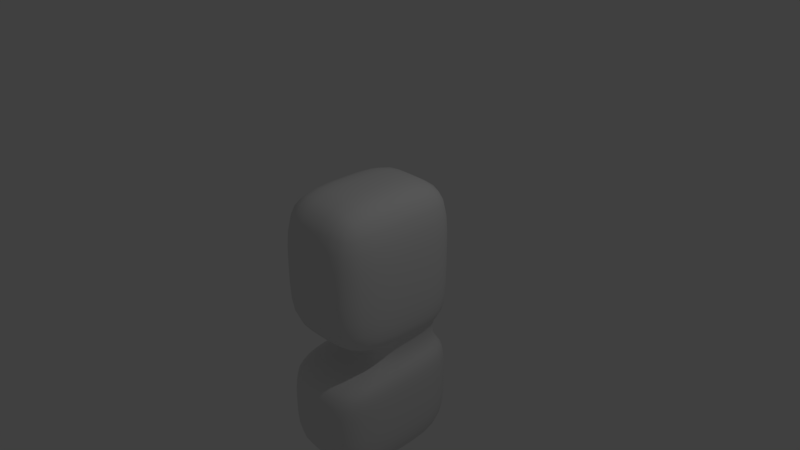 # Source: humanMale.blend  (saved by Blender 2.78.0; exported with 4.5.12 LTS)
import bpy
from mathutils import Matrix  # noqa: F401  (used for matrix-valued properties, if any)

bpy.ops.wm.read_factory_settings(use_empty=True)
scene = bpy.context.scene
scene.name = 'Scene'

# ---- collections
col_collection_1 = bpy.data.collections.new('Collection 1'); scene.collection.children.link(col_collection_1)

# ---- materials (node trees are filled in below, after node groups)
mat_material = bpy.data.materials.new('Material')
mat_material.alpha_threshold = 0.0
mat_material.use_transparent_shadow = False
mat_material.roughness = 0.5
mat_material.line_color = (0.0, 0.0, 0.0, 1.0)

# ---- material node trees

# ---- world
world_world = bpy.data.worlds.new('World'); scene.world = world_world
world_world.color = (0.05088, 0.05088, 0.05088)
world_world.use_sun_shadow = False
world_world.sun_shadow_jitter_overblur = 0.0
world_world.cycles.sampling_method = 'MANUAL'

# ---- cameras
cam_camera = bpy.data.cameras.new('Camera')
cam_camera.clip_end = 100.0
cam_camera.lens = 35.0
cam_camera.sensor_width = 32.0
cam_camera.sensor_height = 18.0
cam_camera.ortho_scale = 7.314
cam_camera.dof.focus_distance = 0.0
cam_camera.dof.aperture_fstop = 128.0

# ---- lights
light_lamp = bpy.data.lights.new('Lamp', 'POINT')
light_lamp.transmission_factor = 0.0
light_lamp.cutoff_distance = 30.0
light_lamp.energy = 100.0
light_lamp.shadow_buffer_clip_start = 1.001
light_lamp.shadow_soft_size = 0.1
light_lamp.shadow_maximum_resolution = 0.006
light_lamp.use_absolute_resolution = True

# ---- meshes
me_cube = bpy.data.meshes.new('Cube')
me_cube.from_pydata([(0.7, 1.0, -1.0), (0.7, -1.0, -1.0), (0.7, 1.0, 1.0), (0.7, -1.0, 1.0), (0.7, -5.96e-08, -1.0), (1.788e-07, 1.0, -1.0), (0.7, 1.0, 0.0), (0.0, -1.0, -1.0), (0.7, -1.0, 0.0), (0.7, -5.364e-07, 1.0), (2.384e-07, 1.0, 1.0), (-5.364e-07, -1.0, 1.0), (2.384e-07, 1.0, 0.0), (-2.98e-07, -1.0, 0.0), (0.7, -2.98e-07, 0.0), (-1.49e-07, -1.788e-07, 1.0), (0.7, 1.0, -3.0), (0.7, 1.0, -2.0), (0.7, -1.0, -2.0), (0.7, -5.96e-08, -2.0), (0.0, 1.0, -2.0), (0.0, -1.0, -2.0), (0.7, 1.0, -1.5), (0.7, -1.0, -3.0), (0.7, -5.96e-08, -3.0), (0.0, 1.0, -3.0), (0.0, -1.0, -3.0), (0.0, 1.192e-07, -3.0), (0.7, -5.96e-08, -1.5), (8.941e-08, 1.0, -1.5), (0.7, -1.0, -1.5), (0.0, -1.0, -1.5), (0.4894, 0.86, -1.05), (0.4894, -0.26, -1.05), (0.4894, 0.3, -1.05), (0.0, 0.86, -1.05), (0.0, -0.26, -1.05), (0.4894, 0.86, -1.45), (0.4894, 0.3, -1.45), (0.0, 0.86, -1.45), (0.4894, -0.26, -1.45), (0.0, -0.26, -1.45)], [], [(14, 9, 3, 8), (2, 6, 12, 10), (6, 0, 5, 12), (1, 8, 13, 7), (8, 3, 11, 13), (4, 14, 8, 1), (0, 6, 14, 4), (6, 2, 9, 14), (9, 15, 11, 3), (2, 10, 15, 9), (28, 30, 18, 19), (22, 28, 19, 17), (18, 21, 26, 23), (19, 18, 23, 24), (30, 31, 21, 18), (29, 22, 17, 20), (16, 24, 27, 25), (24, 23, 26, 27), (17, 19, 24, 16), (20, 17, 16, 25), (1, 7, 36, 33), (4, 1, 33, 34), (22, 29, 39, 37), (30, 28, 38, 40), (35, 32, 37, 39), (33, 36, 41, 40), (32, 34, 38, 37), (34, 33, 40, 38), (0, 4, 34, 32), (31, 30, 40, 41), (5, 0, 32, 35), (28, 22, 37, 38)])
me_cube.polygons.foreach_set('use_smooth', [True] * 32)
me_cube.materials.append(mat_material)
me_cube.use_remesh_preserve_volume = False
me_cube.use_remesh_preserve_attributes = False
me_cube.use_mirror_vertex_groups = False
me_cube.update()

# ---- objects
ob_cube = bpy.data.objects.new('Cube', me_cube)
ob_lamp = bpy.data.objects.new('Lamp', light_lamp)
ob_camera = bpy.data.objects.new('Camera', cam_camera)

# ---- transforms, parenting, visibility, modifiers, constraints
ob_cube.location = (0.0, 0.0, 0.0)
ob_cube.lock_rotations_4d = False
ob_cube.empty_display_type = 'ARROWS'
ob_cube.lineart.crease_threshold = 0.0
_m = ob_cube.modifiers.new('Mirror', 'MIRROR')
_m.use_clip = True
_m = ob_cube.modifiers.new('Subsurf', 'SUBSURF')
_m.uv_smooth = 'PRESERVE_CORNERS'
_m.quality = 2
_m.levels = 2
_m.show_only_control_edges = False
ob_lamp.location = (4.076, 1.005, 5.904)
ob_lamp.rotation_euler = (0.6503, 0.05522, 1.866)
ob_lamp.lock_rotations_4d = False
ob_lamp.empty_display_type = 'ARROWS'
ob_lamp.color = (0.0, 0.0, 0.0, 0.0)
ob_lamp.hide_viewport = True
ob_lamp.lineart.crease_threshold = 0.0
ob_camera.location = (7.481, -6.508, 5.344)
ob_camera.rotation_euler = (1.109, 0.0, 0.8149)
ob_camera.lock_rotations_4d = False
ob_camera.empty_display_type = 'ARROWS'
ob_camera.color = (0.0, 0.0, 0.0, 0.0)
ob_camera.hide_viewport = True
ob_camera.display_type = 'WIRE'
ob_camera.lineart.crease_threshold = 0.0

# ---- collection membership
col_collection_1.objects.link(ob_cube)
col_collection_1.objects.link(ob_lamp)
col_collection_1.objects.link(ob_camera)

# ---- scene / render settings (as saved in the file)
scene.camera = ob_camera
scene.frame_start = 1; scene.frame_end = 250; scene.frame_set(1)
scene.render.engine = 'BLENDER_EEVEE_NEXT'
scene.render.resolution_percentage = 50
scene.render.dither_intensity = 0.0
scene.cycles.use_denoising = False
scene.cycles.samples = 128
scene.cycles.sampling_pattern = 'TABULATED_SOBOL'
scene.cycles.light_sampling_threshold = 0.0
scene.cycles.use_adaptive_sampling = False
scene.cycles.use_light_tree = False
scene.cycles.blur_glossy = 0.0
scene.cycles.sample_clamp_indirect = 0.0
scene.view_settings.view_transform = 'Standard'
bpy.context.view_layer.update()

